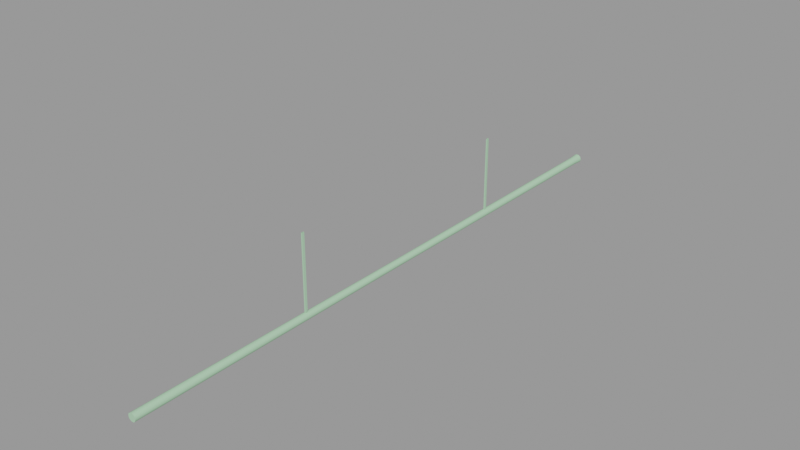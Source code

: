 # Source: ceiling_pipe_128_thin.blend  (saved by Blender 2.92.15; exported with 4.5.12 LTS)
import bpy
from mathutils import Matrix  # noqa: F401  (used for matrix-valued properties, if any)

bpy.ops.wm.read_factory_settings(use_empty=True)
scene = bpy.context.scene
scene.name = 'ceiling_pipe_128_thin.qc'

# ---- collections
col_ceiling_pipe_128_thin = bpy.data.collections.new('ceiling_pipe_128_thin'); scene.collection.children.link(col_ceiling_pipe_128_thin)

# ---- materials (node trees are filled in below, after node groups)
mat_ceiling_pipe01 = bpy.data.materials.new('ceiling_pipe01')
mat_ceiling_pipe01.use_transparent_shadow = False
mat_ceiling_pipe01.diffuse_color = (0.4102, 0.6799, 0.437, 1.0)

# ---- material node trees

# ---- meshes
me_ceiling_pipe_128_thin = bpy.data.meshes.new('ceiling_pipe_128_thin')
me_ceiling_pipe_128_thin.from_pydata([(-0.125, -89.58, -16.0), (0.125, -89.58, -4e-06), (0.125, -89.58, -16.0), (-0.125, -89.58, -4e-06), (-0.7207, -128.0, -16.11), (-0.8842, -128.0, -16.62), (-0.02794, -128.0, -16.62), (-0.7207, -128.0, -17.12), (-0.2926, -128.0, -17.43), (0.2367, -128.0, -17.43), (0.6648, -128.0, -17.12), (0.8284, -128.0, -16.62), (0.6648, -128.0, -16.11), (0.2367, -128.0, -15.8), (-0.2926, -128.0, -15.8), (-0.3484, -2.19, -15.82), (0.2346, 1e-06, -15.69), (-0.3834, 1e-06, -15.69), (0.1897, -2.19, -15.82), (0.7346, 1e-06, -16.06), (0.625, -2.19, -16.13), (0.9256, 1e-06, -16.64), (0.7912, -2.19, -16.64), (0.7346, 1e-06, -17.23), (0.625, -2.19, -17.16), (0.2346, 1e-06, -17.59), (0.1897, -2.19, -17.47), (-0.3834, 1e-06, -17.59), (-0.3484, -2.19, -17.47), (-0.8834, 1e-06, -17.23), (-0.7837, -2.19, -17.16), (-1.074, 1e-06, -16.64), (-0.9499, -2.19, -16.64), (-0.8834, 1e-06, -16.06), (-0.7837, -2.19, -16.13), (-0.6839, -65.12, -16.21), (-0.3133, -65.12, -15.94), (-0.8254, -65.12, -16.64), (-0.6839, -65.12, -17.08), (-0.3133, -65.12, -17.35), (0.1447, -65.12, -17.35), (0.5153, -65.12, -17.08), (0.6569, -65.12, -16.64), (0.5153, -65.12, -16.21), (0.1447, -65.12, -15.94), (-0.07441, 1e-06, -16.64), (-0.125, -36.78, -16.0), (0.125, -36.78, -2e-06), (-0.125, -36.78, -2e-06), (0.125, -36.78, -16.0), (0.125, -36.23, -16.0), (0.125, -36.23, -2e-06), (-0.125, -36.23, -16.0), (-0.125, -36.23, -2e-06), (-0.125, -90.13, -16.0), (0.125, -90.13, -4e-06), (-0.125, -90.13, -4e-06), (0.125, -90.13, -16.0)], [], [(0, 1, 2), (0, 3, 1), (4, 5, 6), (5, 7, 6), (7, 8, 6), (8, 9, 6), (9, 10, 6), (10, 11, 6), (11, 12, 6), (12, 13, 6), (13, 14, 6), (14, 4, 6), (15, 16, 17), (15, 18, 16), (18, 19, 16), (18, 20, 19), (20, 21, 19), (20, 22, 21), (22, 23, 21), (22, 24, 23), (24, 25, 23), (24, 26, 25), (26, 27, 25), (26, 28, 27), (28, 29, 27), (28, 30, 29), (30, 31, 29), (30, 32, 31), (32, 33, 31), (32, 34, 33), (34, 17, 33), (34, 15, 17), (15, 35, 36), (15, 34, 35), (34, 37, 35), (34, 32, 37), (32, 38, 37), (32, 30, 38), (30, 39, 38), (30, 28, 39), (28, 40, 39), (28, 26, 40), (26, 41, 40), (26, 24, 41), (24, 42, 41), (24, 22, 42), (22, 43, 42), (22, 20, 43), (20, 44, 43), (20, 18, 44), (18, 36, 44), (18, 15, 36), (14, 44, 36), (14, 13, 44), (13, 43, 44), (13, 12, 43), (12, 42, 43), (12, 11, 42), (11, 41, 42), (11, 10, 41), (10, 40, 41), (10, 9, 40), (9, 39, 40), (9, 8, 39), (8, 38, 39), (8, 7, 38), (7, 37, 38), (7, 5, 37), (5, 35, 37), (5, 4, 35), (4, 36, 35), (4, 14, 36), (17, 16, 45), (16, 19, 45), (19, 21, 45), (21, 23, 45), (23, 25, 45), (25, 27, 45), (27, 29, 45), (29, 31, 45), (31, 33, 45), (33, 17, 45), (46, 47, 48), (46, 49, 47), (50, 47, 49), (50, 51, 47), (52, 48, 53), (52, 46, 48), (52, 51, 50), (52, 53, 51), (54, 55, 56), (54, 57, 55), (2, 55, 57), (2, 1, 55), (0, 56, 3), (0, 54, 56)])
me_ceiling_pipe_128_thin.polygons.foreach_set('use_smooth', [True] * 96)
_k = set([(0, 1), (0, 3), (1, 2), (2, 55), (4, 5), (4, 14), (5, 7), (7, 8), (8, 9), (9, 10), (10, 11), (11, 12), (12, 13), (13, 14), (16, 17), (16, 19), (17, 33), (19, 21), (21, 23), (23, 25), (25, 27), (27, 29), (29, 31), (31, 33), (46, 48), (47, 49), (47, 50), (50, 51), (51, 52), (52, 53), (54, 56), (55, 57)])
me_ceiling_pipe_128_thin.attributes.new('sharp_edge', 'BOOLEAN', 'EDGE').data.foreach_set('value', [ (min(e.vertices), max(e.vertices)) in _k for e in me_ceiling_pipe_128_thin.edges])
_uv = me_ceiling_pipe_128_thin.uv_layers.new(name='UVMap')
_uv.uv.foreach_set('vector', [0.5414, 0.5137, 0.5455, 0.7293, 0.5455, 0.5137, 0.5414, 0.5137, 0.5414, 0.7293, 0.5455, 0.7293, 0.5084, 0.2727, 0.5043, 0.2595, 0.5258, 0.2595, 0.5043, 0.2595, 0.5084, 0.2462, 0.5258, 0.2595, 0.5084, 0.2462, 0.5191, 0.2381, 0.5258, 0.2595, 0.5191, 0.2381, 0.5324, 0.2381, 0.5258, 0.2595, 0.5324, 0.2381, 0.5431, 0.2462, 0.5258, 0.2595, 0.5431, 0.2462, 0.5472, 0.2595, 0.5258, 0.2595, 0.5472, 0.2595, 0.5431, 0.2727, 0.5258, 0.2595, 0.5431, 0.2727, 0.5324, 0.2809, 0.5258, 0.2595, 0.5324, 0.2809, 0.5191, 0.2809, 0.5258, 0.2595, 0.5191, 0.2809, 0.5084, 0.2727, 0.5258, 0.2595, 0.5812, 0.1986, 0.5544, 0.2135, 0.5544, 0.1986, 0.5812, 0.1986, 0.5812, 0.2135, 0.5544, 0.2135, 0.5812, 0.2135, 0.5544, 0.2284, 0.5544, 0.2135, 0.5812, 0.2135, 0.5812, 0.2284, 0.5544, 0.2284, 0.5812, 0.2284, 0.5544, 0.2433, 0.5544, 0.2284, 0.5812, 0.2284, 0.5812, 0.2433, 0.5544, 0.2433, 0.5812, 0.2433, 0.5544, 0.2581, 0.5544, 0.2433, 0.5812, 0.2433, 0.5812, 0.2581, 0.5544, 0.2581, 0.5812, 0.2581, 0.5544, 0.273, 0.5544, 0.2581, 0.5812, 0.2581, 0.5812, 0.273, 0.5544, 0.273, 0.5812, 0.273, 0.5544, 0.2879, 0.5544, 0.273, 0.5812, 0.273, 0.5812, 0.2879, 0.5544, 0.2879, 0.5812, 0.2879, 0.5544, 0.3028, 0.5544, 0.2879, 0.5812, 0.2879, 0.5812, 0.3028, 0.5544, 0.3028, 0.5812, 0.3028, 0.5544, 0.3177, 0.5544, 0.3028, 0.5812, 0.3028, 0.5812, 0.3177, 0.5544, 0.3177, 0.5812, 0.3177, 0.5544, 0.3326, 0.5544, 0.3177, 0.5812, 0.3177, 0.5812, 0.3326, 0.5544, 0.3326, 0.5812, 0.3326, 0.5544, 0.3474, 0.5544, 0.3326, 0.5812, 0.3326, 0.5812, 0.3474, 0.5544, 0.3474, 0.0, -0.000314, 0.02451, 1.0, 0.0, 1.0, 0.0, -0.000314, 0.02451, -0.000314, 0.02451, 1.0, 0.02451, -0.000314, 0.04902, 1.0, 0.02451, 1.0, 0.02451, -0.000314, 0.04902, -0.000314, 0.04902, 1.0, 0.04902, -0.000314, 0.07354, 1.0, 0.04902, 1.0, 0.04902, -0.000314, 0.07354, -0.000314, 0.07354, 1.0, 0.07354, -0.000314, 0.09805, 1.0, 0.07354, 1.0, 0.07354, -0.000314, 0.09805, -0.000314, 0.09805, 1.0, 0.09805, -0.000314, 0.1226, 1.0, 0.09805, 1.0, 0.09805, -0.000314, 0.1226, -0.000314, 0.1226, 1.0, 0.1226, -0.000314, 0.1471, 1.0, 0.1226, 1.0, 0.1226, -0.000314, 0.1471, -0.000314, 0.1471, 1.0, 0.1471, -0.000314, 0.1716, 1.0, 0.1471, 1.0, 0.1471, -0.000314, 0.1716, -0.000314, 0.1716, 1.0, 0.1716, -0.000314, 0.1961, 1.0, 0.1716, 1.0, 0.1716, -0.000314, 0.1961, -0.000314, 0.1961, 1.0, 0.1961, -0.000314, 0.2206, 1.0, 0.1961, 1.0, 0.1961, -0.000314, 0.2206, -0.000314, 0.2206, 1.0, 0.2206, -0.000314, 0.2451, 1.0, 0.2206, 1.0, 0.2206, -0.000314, 0.2451, -0.000314, 0.2451, 1.0, 0.2439, -0.000314, 0.2195, 1.0, 0.2439, 1.0, 0.2439, -0.000314, 0.2195, -0.000314, 0.2195, 1.0, 0.2195, -0.000314, 0.1951, 1.0, 0.2195, 1.0, 0.2195, -0.000314, 0.1951, -0.000314, 0.1951, 1.0, 0.1951, -0.000314, 0.1707, 1.0, 0.1951, 1.0, 0.1951, -0.000314, 0.1707, -0.000314, 0.1707, 1.0, 0.1707, -0.000314, 0.1463, 1.0, 0.1707, 1.0, 0.1707, -0.000314, 0.1463, -0.000314, 0.1463, 1.0, 0.1463, -0.000314, 0.1219, 1.0, 0.1463, 1.0, 0.1463, -0.000314, 0.1219, -0.000314, 0.1219, 1.0, 0.1219, -0.000314, 0.09755, 1.0, 0.1219, 1.0, 0.1219, -0.000314, 0.09755, -0.000314, 0.09755, 1.0, 0.09755, -0.000314, 0.07316, 1.0, 0.09755, 1.0, 0.09755, -0.000314, 0.07316, -0.000314, 0.07316, 1.0, 0.07316, -0.000314, 0.04878, 1.0, 0.07316, 1.0, 0.07316, -0.000314, 0.04878, -0.000314, 0.04878, 1.0, 0.04878, -0.000314, 0.02439, 1.0, 0.04878, 1.0, 0.04878, -0.000314, 0.02439, -0.000314, 0.02439, 1.0, 0.02439, -0.000314, 0.0, 1.0, 0.02439, 1.0, 0.02439, -0.000314, 0.0, -0.000314, 0.0, 1.0, 0.5544, 0.1986, 0.5544, 0.2135, 0.5544, 0.273, 0.5544, 0.2135, 0.5544, 0.2284, 0.5544, 0.273, 0.5544, 0.2284, 0.5544, 0.2433, 0.5544, 0.273, 0.5544, 0.2433, 0.5544, 0.2581, 0.5544, 0.273, 0.5544, 0.2581, 0.5544, 0.273, 0.5544, 0.273, 0.5544, 0.273, 0.5544, 0.2879, 0.5544, 0.273, 0.5544, 0.2879, 0.5544, 0.3028, 0.5544, 0.273, 0.5544, 0.3028, 0.5544, 0.3177, 0.5544, 0.273, 0.5544, 0.3177, 0.5544, 0.3326, 0.5544, 0.273, 0.5544, 0.3326, 0.5544, 0.3474, 0.5544, 0.273, 0.5414, 0.5137, 0.5455, 0.7293, 0.5414, 0.7293, 0.5414, 0.5137, 0.5455, 0.5137, 0.5455, 0.7293, 0.5455, 0.5137, 0.5455, 0.7293, 0.5455, 0.5137, 0.5455, 0.5137, 0.5455, 0.7293, 0.5455, 0.7293, 0.5414, 0.5137, 0.5414, 0.7293, 0.5414, 0.7293, 0.5414, 0.5137, 0.5414, 0.5137, 0.5414, 0.7293, 0.5414, 0.5137, 0.5455, 0.7293, 0.5455, 0.5137, 0.5414, 0.5137, 0.5414, 0.7293, 0.5455, 0.7293, 0.5414, 0.5137, 0.5455, 0.7293, 0.5414, 0.7293, 0.5414, 0.5137, 0.5455, 0.5137, 0.5455, 0.7293, 0.5455, 0.5137, 0.5455, 0.7293, 0.5455, 0.5137, 0.5455, 0.5137, 0.5455, 0.7293, 0.5455, 0.7293, 0.5414, 0.5137, 0.5414, 0.7293, 0.5414, 0.7293, 0.5414, 0.5137, 0.5414, 0.5137, 0.5414, 0.7293])
me_ceiling_pipe_128_thin.materials.append(mat_ceiling_pipe01)
me_ceiling_pipe_128_thin.use_remesh_fix_poles = True
me_ceiling_pipe_128_thin.use_remesh_preserve_attributes = False
me_ceiling_pipe_128_thin.use_mirror_vertex_groups = False
me_ceiling_pipe_128_thin.update()
me_ceiling_pipe_128_thin.normals_split_custom_set([tuple(v) for v in zip(*[iter([0.0, 1.0, 0.0, 0.0, 1.0, 0.0, 0.0, 1.0, 0.0, 0.0, 1.0, 0.0, 0.0, 1.0, 0.0, 0.0, 1.0, 0.0, 0.0, -1.0, -1.77e-05, 0.0, -1.0, 0.0, 0.0, -1.0, 8.685e-13, 0.0, -1.0, 0.0, 0.0, -1.0, 8.851e-06, 0.0, -1.0, 8.685e-13, 0.0, -1.0, 8.851e-06, 0.0, -1.0, 6.514e-12, 0.0, -1.0, 8.685e-13, 0.0, -1.0, 6.514e-12, 0.0, -1.0, -8.851e-06, 0.0, -1.0, 8.685e-13, 0.0, -1.0, -8.851e-06, 0.0, -1.0, 0.0, 0.0, -1.0, 8.685e-13, 0.0, -1.0, 0.0, 0.0, -1.0, 0.0, 0.0, -1.0, 8.685e-13, 0.0, -1.0, 0.0, 0.0, -1.0, 8.851e-06, 0.0, -1.0, 8.685e-13, 0.0, -1.0, 8.851e-06, 0.0, -1.0, 1.77e-05, 0.0, -1.0, 8.685e-13, 0.0, -1.0, 1.77e-05, 0.0, -1.0, -8.851e-06, 0.0, -1.0, 8.685e-13, 0.0, -1.0, -8.851e-06, 0.0, -1.0, -1.77e-05, 0.0, -1.0, 8.685e-13, -0.3086, -0.02989, 0.9507, 0.3089, -0.05969, 0.9492, -0.3087, -0.0583, 0.9494, -0.3086, -0.02989, 0.9507, 0.309, -0.03074, 0.9506, 0.3089, -0.05969, 0.9492, 0.309, -0.03074, 0.9506, 0.8073, -0.06081, 0.587, 0.3089, -0.05969, 0.9492, 0.309, -0.03074, 0.9506, 0.8085, -0.03166, 0.5876, 0.8073, -0.06081, 0.587, 0.8085, -0.03166, 0.5876, 0.9981, -0.06124, -9.872e-06, 0.8073, -0.06081, 0.587, 0.8085, -0.03166, 0.5876, 0.9995, -0.03102, 1.805e-06, 0.9981, -0.06124, -9.872e-06, 0.9995, -0.03102, 1.805e-06, 0.8072, -0.06081, -0.5871, 0.9981, -0.06124, -9.872e-06, 0.9995, -0.03102, 1.805e-06, 0.8085, -0.03166, -0.5876, 0.8072, -0.06081, -0.5871, 0.8085, -0.03166, -0.5876, 0.3089, -0.05969, -0.9492, 0.8072, -0.06081, -0.5871, 0.8085, -0.03166, -0.5876, 0.309, -0.03074, -0.9506, 0.3089, -0.05969, -0.9492, 0.309, -0.03074, -0.9506, -0.3087, -0.0583, -0.9494, 0.3089, -0.05969, -0.9492, 0.309, -0.03074, -0.9506, -0.3084, -0.02976, -0.9508, -0.3087, -0.0583, -0.9494, -0.3084, -0.02976, -0.9508, -0.8075, -0.05718, -0.587, -0.3087, -0.0583, -0.9494, -0.3084, -0.02976, -0.9508, -0.8087, -0.02976, -0.5874, -0.8075, -0.05718, -0.587, -0.8087, -0.02976, -0.5874, -0.9984, -0.05675, 8.089e-06, -0.8075, -0.05718, -0.587, -0.8087, -0.02976, -0.5874, -0.9996, -0.02857, -3.178e-06, -0.9984, -0.05675, 8.089e-06, -0.9996, -0.02857, -3.178e-06, -0.8075, -0.05718, 0.587, -0.9984, -0.05675, 8.089e-06, -0.9996, -0.02857, -3.178e-06, -0.8087, -0.02976, 0.5874, -0.8075, -0.05718, 0.587, -0.8087, -0.02976, 0.5874, -0.3087, -0.0583, 0.9494, -0.8075, -0.05718, 0.587, -0.8087, -0.02976, 0.5874, -0.3086, -0.02989, 0.9507, -0.3087, -0.0583, 0.9494, -0.3086, -0.02989, 0.9507, -0.8091, -0.0003166, 0.5877, -0.3082, -2.814e-05, 0.9513, -0.3086, -0.02989, 0.9507, -0.8087, -0.02976, 0.5874, -0.8091, -0.0003166, 0.5877, -0.8087, -0.02976, 0.5874, -1.0, -0.0005216, -4.114e-05, -0.8091, -0.0003166, 0.5877, -0.8087, -0.02976, 0.5874, -0.9996, -0.02857, -3.178e-06, -1.0, -0.0005216, -4.114e-05, -0.9996, -0.02857, -3.178e-06, -0.809, -0.0005705, -0.5878, -1.0, -0.0005216, -4.114e-05, -0.9996, -0.02857, -3.178e-06, -0.8087, -0.02976, -0.5874, -0.809, -0.0005705, -0.5878, -0.8087, -0.02976, -0.5874, -0.3091, -0.0004446, -0.951, -0.809, -0.0005705, -0.5878, -0.8087, -0.02976, -0.5874, -0.3084, -0.02976, -0.9508, -0.3091, -0.0004446, -0.951, -0.3084, -0.02976, -0.9508, 0.3098, -0.0001929, -0.9508, -0.3091, -0.0004446, -0.951, -0.3084, -0.02976, -0.9508, 0.309, -0.03074, -0.9506, 0.3098, -0.0001929, -0.9508, 0.309, -0.03074, -0.9506, 0.809, 9.104e-05, -0.5879, 0.3098, -0.0001929, -0.9508, 0.309, -0.03074, -0.9506, 0.8085, -0.03166, -0.5876, 0.809, 9.104e-05, -0.5879, 0.8085, -0.03166, -0.5876, 1.0, 0.0002963, -4.085e-05, 0.809, 9.104e-05, -0.5879, 0.8085, -0.03166, -0.5876, 0.9995, -0.03102, 1.805e-06, 1.0, 0.0002963, -4.085e-05, 0.9995, -0.03102, 1.805e-06, 0.809, 0.0003452, 0.5878, 1.0, 0.0002963, -4.085e-05, 0.9995, -0.03102, 1.805e-06, 0.8085, -0.03166, 0.5876, 0.809, 0.0003452, 0.5878, 0.8085, -0.03166, 0.5876, 0.3089, 0.0002192, 0.9511, 0.809, 0.0003452, 0.5878, 0.8085, -0.03166, 0.5876, 0.309, -0.03074, 0.9506, 0.3089, 0.0002192, 0.9511, 0.309, -0.03074, 0.9506, -0.3082, -2.814e-05, 0.9513, 0.3089, 0.0002192, 0.9511, 0.309, -0.03074, 0.9506, -0.3086, -0.02989, 0.9507, -0.3082, -2.814e-05, 0.9513, -0.3098, 0.001963, 0.9508, 0.3089, 0.0002192, 0.9511, -0.3082, -2.814e-05, 0.9513, -0.3098, 0.001963, 0.9508, 0.3083, 0.002518, 0.9513, 0.3089, 0.0002192, 0.9511, 0.3083, 0.002518, 0.9513, 0.809, 0.0003452, 0.5878, 0.3089, 0.0002192, 0.9511, 0.3083, 0.002518, 0.9513, 0.809, 0.00281, 0.5878, 0.809, 0.0003452, 0.5878, 0.809, 0.00281, 0.5878, 1.0, 0.0002963, -4.085e-05, 0.809, 0.0003452, 0.5878, 0.809, 0.00281, 0.5878, 1.0, 0.002727, 8.54e-05, 1.0, 0.0002963, -4.085e-05, 1.0, 0.002727, 8.54e-05, 0.809, 9.104e-05, -0.5879, 1.0, 0.0002963, -4.085e-05, 1.0, 0.002727, 8.54e-05, 0.8091, 0.002302, -0.5876, 0.809, 9.104e-05, -0.5879, 0.8091, 0.002302, -0.5876, 0.3098, -0.0001929, -0.9508, 0.809, 9.104e-05, -0.5879, 0.8091, 0.002302, -0.5876, 0.3084, 0.001698, -0.9513, 0.3098, -0.0001929, -0.9508, 0.3084, 0.001698, -0.9513, -0.3091, -0.0004446, -0.951, 0.3098, -0.0001929, -0.9508, 0.3084, 0.001698, -0.9513, -0.3089, 0.001144, -0.9511, -0.3091, -0.0004446, -0.951, -0.3089, 0.001144, -0.9511, -0.809, -0.0005705, -0.5878, -0.3091, -0.0004446, -0.951, -0.3089, 0.001144, -0.9511, -0.809, 0.0008524, -0.5878, -0.809, -0.0005705, -0.5878, -0.809, 0.0008524, -0.5878, -1.0, -0.0005216, -4.114e-05, -0.809, -0.0005705, -0.5878, -0.809, 0.0008524, -0.5878, -1.0, 0.0009353, 8.658e-05, -1.0, -0.0005216, -4.114e-05, -1.0, 0.0009353, 8.658e-05, -0.8091, -0.0003166, 0.5877, -1.0, -0.0005216, -4.114e-05, -1.0, 0.0009353, 8.658e-05, -0.8092, 0.001359, 0.5875, -0.8091, -0.0003166, 0.5877, -0.8092, 0.001359, 0.5875, -0.3082, -2.814e-05, 0.9513, -0.8091, -0.0003166, 0.5877, -0.8092, 0.001359, 0.5875, -0.3098, 0.001963, 0.9508, -0.3082, -2.814e-05, 0.9513, 0.0, 1.0, 4.835e-14, 0.0, 1.0, 0.0, 0.0, 1.0, 1.934e-14, 0.0, 1.0, 0.0, 0.0, 1.0, 0.0, 0.0, 1.0, 1.934e-14, 0.0, 1.0, 0.0, 0.0, 1.0, 0.0, 0.0, 1.0, 1.934e-14, 0.0, 1.0, 0.0, 0.0, 1.0, -4.835e-14, 0.0, 1.0, 1.934e-14, 0.0, 1.0, -4.835e-14, 0.0, 1.0, -4.835e-14, 0.0, 1.0, 1.934e-14, 0.0, 1.0, -4.835e-14, 0.0, 1.0, 0.0, 0.0, 1.0, 1.934e-14, 0.0, 1.0, 0.0, 0.0, 1.0, 1.934e-13, 0.0, 1.0, 1.934e-14, 0.0, 1.0, 1.934e-13, 0.0, 1.0, 9.671e-14, 0.0, 1.0, 1.934e-14, 0.0, 1.0, 9.671e-14, 0.0, 1.0, -4.835e-14, 0.0, 1.0, 1.934e-14, 0.0, 1.0, -4.835e-14, 0.0, 1.0, 4.835e-14, 0.0, 1.0, 1.934e-14, 0.0, -1.0, 0.0, 0.0, -1.0, 0.0, 0.0, -1.0, 0.0, 0.0, -1.0, 0.0, 0.0, -1.0, 0.0, 0.0, -1.0, 0.0, 1.0, 0.0, 0.0, 1.0, 0.0, 0.0, 1.0, 0.0, 0.0, 1.0, 0.0, 0.0, 1.0, 0.0, 0.0, 1.0, 0.0, 0.0, -1.0, 0.0, 0.0, -1.0, 0.0, 0.0, -1.0, 0.0, 0.0, -1.0, 0.0, 0.0, -1.0, 0.0, 0.0, -1.0, 0.0, 0.0, 0.0, 1.0, 0.0, 0.0, 1.0, 0.0, 0.0, 1.0, 0.0, 0.0, 1.0, 0.0, 0.0, 1.0, 0.0, 0.0, 1.0, 0.0, 0.0, -1.0, 0.0, 0.0, -1.0, 0.0, 0.0, -1.0, 0.0, 0.0, -1.0, 0.0, 0.0, -1.0, 0.0, 0.0, -1.0, 0.0, 1.0, 0.0, 0.0, 1.0, 0.0, 0.0, 1.0, 0.0, 0.0, 1.0, 0.0, 0.0, 1.0, 0.0, 0.0, 1.0, 0.0, 0.0, -1.0, 0.0, 0.0, -1.0, 0.0, 0.0, -1.0, 0.0, 0.0, -1.0, 0.0, 0.0, -1.0, 0.0, 0.0, -1.0, 0.0, 0.0])] * 3)])
arm_ceiling_pipe_128_thin_qc_skeleton = bpy.data.armatures.new('ceiling_pipe_128_thin.qc_skeleton')  # bones are not reproduced

# ---- objects
ob_ceiling_pipe_128_thin_qc_skeleton = bpy.data.objects.new('ceiling_pipe_128_thin.qc_skeleton', arm_ceiling_pipe_128_thin_qc_skeleton)
ob_ceiling_pipe_128_thin = bpy.data.objects.new('ceiling_pipe_128_thin', me_ceiling_pipe_128_thin)

# ---- transforms, parenting, visibility, modifiers, constraints
ob_ceiling_pipe_128_thin_qc_skeleton.location = (0.0, 0.0, 0.0)
ob_ceiling_pipe_128_thin_qc_skeleton.show_in_front = True
ob_ceiling_pipe_128_thin_qc_skeleton.lineart.crease_threshold = 0.0
ob_ceiling_pipe_128_thin.parent = ob_ceiling_pipe_128_thin_qc_skeleton
ob_ceiling_pipe_128_thin.location = (0.0, 0.0, 0.0)
ob_ceiling_pipe_128_thin.lineart.crease_threshold = 0.0
_vg = ob_ceiling_pipe_128_thin.vertex_groups.new(name='static_prop')
_vg.add([0, 1, 2, 3, 4, 5, 6, 7, 8, 9, 10, 11, 12, 13, 14, 15, 16, 17, 18, 19, 20, 21, 22, 23, 24, 25, 26, 27, 28, 29, 30, 31, 32, 33, 34, 35, 36, 37, 38, 39, 40, 41, 42, 43, 44, 45, 46, 47, 48, 49, 50, 51, 52, 53, 54, 55, 56, 57], 1.0, 'REPLACE')
_m = ob_ceiling_pipe_128_thin.modifiers.new('Armature', 'ARMATURE')
_m.object = ob_ceiling_pipe_128_thin_qc_skeleton

# ---- collection membership
scene.collection.objects.link(ob_ceiling_pipe_128_thin_qc_skeleton)
scene.collection.objects.link(ob_ceiling_pipe_128_thin)
col_ceiling_pipe_128_thin.objects.link(ob_ceiling_pipe_128_thin_qc_skeleton)
col_ceiling_pipe_128_thin.objects.link(ob_ceiling_pipe_128_thin)

# ---- scene / render settings (as saved in the file)
scene.frame_start = 1; scene.frame_end = 250; scene.frame_set(0)
scene.render.engine = 'BLENDER_EEVEE_NEXT'
scene.cycles.use_denoising = False
scene.cycles.samples = 128
scene.cycles.sampling_pattern = 'TABULATED_SOBOL'
scene.cycles.use_adaptive_sampling = False
scene.cycles.use_light_tree = False
scene.view_settings.view_transform = 'Filmic'
bpy.context.view_layer.update()

# ---- added for rendering (the .blend has no active camera and no usable light): camera, sun + grey world if the file has none
cam_auto = bpy.data.cameras.new('AutoCamera')
cam_auto.lens = 50.0
cam_auto.sensor_width = 36.0
cam_auto.clip_end = 2098.21
ob_auto_camera = bpy.data.objects.new('AutoCamera', cam_auto)
scene.collection.objects.link(ob_auto_camera)
ob_auto_camera.location = (119.482, -207.468, 86.848)
ob_auto_camera.rotation_euler = (1.09748, -7.21219e-08, 0.694738)
scene.camera = ob_auto_camera
light_auto_sun = bpy.data.lights.new('AutoSun', 'SUN')
light_auto_sun.energy = 3.0
light_auto_sun.angle = 0.0523599
ob_auto_sun = bpy.data.objects.new('AutoSun', light_auto_sun)
scene.collection.objects.link(ob_auto_sun)
ob_auto_sun.rotation_euler = (0.872665, 0.174533, 0.523599)
if scene.world is None:
    world_auto = bpy.data.worlds.new('AutoWorld')
    world_auto.color = (0.3, 0.3, 0.3)
    scene.world = world_auto
bpy.context.view_layer.update()
